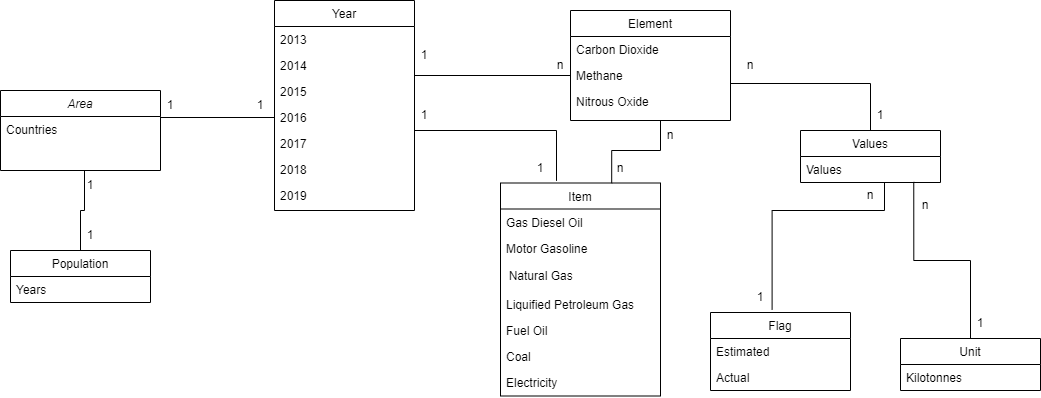

The diagram above was exported from draw.io. Its source (the exported page's mxGraphModel, read from the mxfile embedded in the PNG):
<mxGraphModel dx="1290" dy="581" grid="1" gridSize="10" guides="1" tooltips="1" connect="1" arrows="1" fold="1" page="1" pageScale="1" pageWidth="827" pageHeight="1169" math="0" shadow="0">
  <root>
    <mxCell id="WIyWlLk6GJQsqaUBKTNV-0" />
    <mxCell id="WIyWlLk6GJQsqaUBKTNV-1" parent="WIyWlLk6GJQsqaUBKTNV-0" />
    <mxCell id="zkfFHV4jXpPFQw0GAbJ--0" value="Area" style="swimlane;fontStyle=2;align=center;verticalAlign=top;childLayout=stackLayout;horizontal=1;startSize=26;horizontalStack=0;resizeParent=1;resizeLast=0;collapsible=1;marginBottom=0;rounded=0;shadow=0;strokeWidth=1;" parent="WIyWlLk6GJQsqaUBKTNV-1" vertex="1">
      <mxGeometry y="120" width="160" height="80" as="geometry">
        <mxRectangle x="230" y="140" width="160" height="26" as="alternateBounds" />
      </mxGeometry>
    </mxCell>
    <mxCell id="zkfFHV4jXpPFQw0GAbJ--1" value="Countries" style="text;align=left;verticalAlign=top;spacingLeft=4;spacingRight=4;overflow=hidden;rotatable=0;points=[[0,0.5],[1,0.5]];portConstraint=eastwest;" parent="zkfFHV4jXpPFQw0GAbJ--0" vertex="1">
      <mxGeometry y="26" width="160" height="26" as="geometry" />
    </mxCell>
    <mxCell id="zkfFHV4jXpPFQw0GAbJ--6" value="Item" style="swimlane;fontStyle=0;align=center;verticalAlign=top;childLayout=stackLayout;horizontal=1;startSize=26;horizontalStack=0;resizeParent=1;resizeLast=0;collapsible=1;marginBottom=0;rounded=0;shadow=0;strokeWidth=1;" parent="WIyWlLk6GJQsqaUBKTNV-1" vertex="1">
      <mxGeometry x="500" y="212.5" width="160" height="213" as="geometry">
        <mxRectangle x="-100" y="260" width="160" height="26" as="alternateBounds" />
      </mxGeometry>
    </mxCell>
    <mxCell id="zkfFHV4jXpPFQw0GAbJ--7" value="Gas Diesel Oil" style="text;align=left;verticalAlign=top;spacingLeft=4;spacingRight=4;overflow=hidden;rotatable=0;points=[[0,0.5],[1,0.5]];portConstraint=eastwest;" parent="zkfFHV4jXpPFQw0GAbJ--6" vertex="1">
      <mxGeometry y="26" width="160" height="26" as="geometry" />
    </mxCell>
    <mxCell id="zkfFHV4jXpPFQw0GAbJ--8" value="Motor Gasoline" style="text;align=left;verticalAlign=top;spacingLeft=4;spacingRight=4;overflow=hidden;rotatable=0;points=[[0,0.5],[1,0.5]];portConstraint=eastwest;rounded=0;shadow=0;html=0;" parent="zkfFHV4jXpPFQw0GAbJ--6" vertex="1">
      <mxGeometry y="52" width="160" height="26" as="geometry" />
    </mxCell>
    <mxCell id="O4W-nVbJRLCpHtjB_oAG-6" value="&amp;nbsp; Natural Gas" style="text;html=1;align=left;verticalAlign=middle;resizable=0;points=[];autosize=1;strokeColor=none;fillColor=none;" vertex="1" parent="zkfFHV4jXpPFQw0GAbJ--6">
      <mxGeometry y="78" width="160" height="30" as="geometry" />
    </mxCell>
    <mxCell id="O4W-nVbJRLCpHtjB_oAG-7" value="Liquified Petroleum Gas" style="text;align=left;verticalAlign=top;spacingLeft=4;spacingRight=4;overflow=hidden;rotatable=0;points=[[0,0.5],[1,0.5]];portConstraint=eastwest;rounded=0;shadow=0;html=0;" vertex="1" parent="zkfFHV4jXpPFQw0GAbJ--6">
      <mxGeometry y="108" width="160" height="26" as="geometry" />
    </mxCell>
    <mxCell id="O4W-nVbJRLCpHtjB_oAG-10" value="Fuel Oil" style="text;align=left;verticalAlign=top;spacingLeft=4;spacingRight=4;overflow=hidden;rotatable=0;points=[[0,0.5],[1,0.5]];portConstraint=eastwest;rounded=0;shadow=0;html=0;" vertex="1" parent="zkfFHV4jXpPFQw0GAbJ--6">
      <mxGeometry y="134" width="160" height="26" as="geometry" />
    </mxCell>
    <mxCell id="O4W-nVbJRLCpHtjB_oAG-11" value="Coal" style="text;align=left;verticalAlign=top;spacingLeft=4;spacingRight=4;overflow=hidden;rotatable=0;points=[[0,0.5],[1,0.5]];portConstraint=eastwest;rounded=0;shadow=0;html=0;" vertex="1" parent="zkfFHV4jXpPFQw0GAbJ--6">
      <mxGeometry y="160" width="160" height="26" as="geometry" />
    </mxCell>
    <mxCell id="O4W-nVbJRLCpHtjB_oAG-12" value="Electricity" style="text;align=left;verticalAlign=top;spacingLeft=4;spacingRight=4;overflow=hidden;rotatable=0;points=[[0,0.5],[1,0.5]];portConstraint=eastwest;rounded=0;shadow=0;html=0;" vertex="1" parent="zkfFHV4jXpPFQw0GAbJ--6">
      <mxGeometry y="186" width="160" height="26" as="geometry" />
    </mxCell>
    <mxCell id="zkfFHV4jXpPFQw0GAbJ--17" value="Element" style="swimlane;fontStyle=0;align=center;verticalAlign=top;childLayout=stackLayout;horizontal=1;startSize=26;horizontalStack=0;resizeParent=1;resizeLast=0;collapsible=1;marginBottom=0;rounded=0;shadow=0;strokeWidth=1;" parent="WIyWlLk6GJQsqaUBKTNV-1" vertex="1">
      <mxGeometry x="570" y="40" width="160" height="110" as="geometry">
        <mxRectangle x="550" y="140" width="160" height="26" as="alternateBounds" />
      </mxGeometry>
    </mxCell>
    <mxCell id="zkfFHV4jXpPFQw0GAbJ--18" value="Carbon Dioxide" style="text;align=left;verticalAlign=top;spacingLeft=4;spacingRight=4;overflow=hidden;rotatable=0;points=[[0,0.5],[1,0.5]];portConstraint=eastwest;" parent="zkfFHV4jXpPFQw0GAbJ--17" vertex="1">
      <mxGeometry y="26" width="160" height="26" as="geometry" />
    </mxCell>
    <mxCell id="zkfFHV4jXpPFQw0GAbJ--19" value="Methane" style="text;align=left;verticalAlign=top;spacingLeft=4;spacingRight=4;overflow=hidden;rotatable=0;points=[[0,0.5],[1,0.5]];portConstraint=eastwest;rounded=0;shadow=0;html=0;" parent="zkfFHV4jXpPFQw0GAbJ--17" vertex="1">
      <mxGeometry y="52" width="160" height="26" as="geometry" />
    </mxCell>
    <mxCell id="zkfFHV4jXpPFQw0GAbJ--20" value="Nitrous Oxide" style="text;align=left;verticalAlign=top;spacingLeft=4;spacingRight=4;overflow=hidden;rotatable=0;points=[[0,0.5],[1,0.5]];portConstraint=eastwest;rounded=0;shadow=0;html=0;" parent="zkfFHV4jXpPFQw0GAbJ--17" vertex="1">
      <mxGeometry y="78" width="160" height="26" as="geometry" />
    </mxCell>
    <mxCell id="O4W-nVbJRLCpHtjB_oAG-2" value="Year" style="swimlane;fontStyle=0;childLayout=stackLayout;horizontal=1;startSize=26;fillColor=none;horizontalStack=0;resizeParent=1;resizeParentMax=0;resizeLast=0;collapsible=1;marginBottom=0;" vertex="1" parent="WIyWlLk6GJQsqaUBKTNV-1">
      <mxGeometry x="274" y="30" width="140" height="210" as="geometry" />
    </mxCell>
    <mxCell id="O4W-nVbJRLCpHtjB_oAG-3" value="2013" style="text;strokeColor=none;fillColor=none;align=left;verticalAlign=top;spacingLeft=4;spacingRight=4;overflow=hidden;rotatable=0;points=[[0,0.5],[1,0.5]];portConstraint=eastwest;" vertex="1" parent="O4W-nVbJRLCpHtjB_oAG-2">
      <mxGeometry y="26" width="140" height="26" as="geometry" />
    </mxCell>
    <mxCell id="O4W-nVbJRLCpHtjB_oAG-4" value="2014" style="text;strokeColor=none;fillColor=none;align=left;verticalAlign=top;spacingLeft=4;spacingRight=4;overflow=hidden;rotatable=0;points=[[0,0.5],[1,0.5]];portConstraint=eastwest;" vertex="1" parent="O4W-nVbJRLCpHtjB_oAG-2">
      <mxGeometry y="52" width="140" height="26" as="geometry" />
    </mxCell>
    <mxCell id="O4W-nVbJRLCpHtjB_oAG-13" value="2015" style="text;strokeColor=none;fillColor=none;align=left;verticalAlign=top;spacingLeft=4;spacingRight=4;overflow=hidden;rotatable=0;points=[[0,0.5],[1,0.5]];portConstraint=eastwest;" vertex="1" parent="O4W-nVbJRLCpHtjB_oAG-2">
      <mxGeometry y="78" width="140" height="26" as="geometry" />
    </mxCell>
    <mxCell id="O4W-nVbJRLCpHtjB_oAG-16" value="2016" style="text;strokeColor=none;fillColor=none;align=left;verticalAlign=top;spacingLeft=4;spacingRight=4;overflow=hidden;rotatable=0;points=[[0,0.5],[1,0.5]];portConstraint=eastwest;" vertex="1" parent="O4W-nVbJRLCpHtjB_oAG-2">
      <mxGeometry y="104" width="140" height="26" as="geometry" />
    </mxCell>
    <mxCell id="O4W-nVbJRLCpHtjB_oAG-14" value="2017" style="text;strokeColor=none;fillColor=none;align=left;verticalAlign=top;spacingLeft=4;spacingRight=4;overflow=hidden;rotatable=0;points=[[0,0.5],[1,0.5]];portConstraint=eastwest;" vertex="1" parent="O4W-nVbJRLCpHtjB_oAG-2">
      <mxGeometry y="130" width="140" height="26" as="geometry" />
    </mxCell>
    <mxCell id="O4W-nVbJRLCpHtjB_oAG-15" value="2018" style="text;strokeColor=none;fillColor=none;align=left;verticalAlign=top;spacingLeft=4;spacingRight=4;overflow=hidden;rotatable=0;points=[[0,0.5],[1,0.5]];portConstraint=eastwest;" vertex="1" parent="O4W-nVbJRLCpHtjB_oAG-2">
      <mxGeometry y="156" width="140" height="26" as="geometry" />
    </mxCell>
    <mxCell id="O4W-nVbJRLCpHtjB_oAG-5" value="2019" style="text;strokeColor=none;fillColor=none;align=left;verticalAlign=top;spacingLeft=4;spacingRight=4;overflow=hidden;rotatable=0;points=[[0,0.5],[1,0.5]];portConstraint=eastwest;" vertex="1" parent="O4W-nVbJRLCpHtjB_oAG-2">
      <mxGeometry y="182" width="140" height="28" as="geometry" />
    </mxCell>
    <mxCell id="O4W-nVbJRLCpHtjB_oAG-17" value="Unit" style="swimlane;fontStyle=0;childLayout=stackLayout;horizontal=1;startSize=26;fillColor=none;horizontalStack=0;resizeParent=1;resizeParentMax=0;resizeLast=0;collapsible=1;marginBottom=0;" vertex="1" parent="WIyWlLk6GJQsqaUBKTNV-1">
      <mxGeometry x="900" y="368" width="140" height="52" as="geometry" />
    </mxCell>
    <mxCell id="O4W-nVbJRLCpHtjB_oAG-18" value="Kilotonnes" style="text;strokeColor=none;fillColor=none;align=left;verticalAlign=top;spacingLeft=4;spacingRight=4;overflow=hidden;rotatable=0;points=[[0,0.5],[1,0.5]];portConstraint=eastwest;" vertex="1" parent="O4W-nVbJRLCpHtjB_oAG-17">
      <mxGeometry y="26" width="140" height="26" as="geometry" />
    </mxCell>
    <mxCell id="O4W-nVbJRLCpHtjB_oAG-21" value="Values" style="swimlane;fontStyle=0;childLayout=stackLayout;horizontal=1;startSize=26;fillColor=none;horizontalStack=0;resizeParent=1;resizeParentMax=0;resizeLast=0;collapsible=1;marginBottom=0;" vertex="1" parent="WIyWlLk6GJQsqaUBKTNV-1">
      <mxGeometry x="800" y="160" width="140" height="52" as="geometry" />
    </mxCell>
    <mxCell id="O4W-nVbJRLCpHtjB_oAG-22" value="Values" style="text;strokeColor=none;fillColor=none;align=left;verticalAlign=top;spacingLeft=4;spacingRight=4;overflow=hidden;rotatable=0;points=[[0,0.5],[1,0.5]];portConstraint=eastwest;" vertex="1" parent="O4W-nVbJRLCpHtjB_oAG-21">
      <mxGeometry y="26" width="140" height="26" as="geometry" />
    </mxCell>
    <mxCell id="O4W-nVbJRLCpHtjB_oAG-25" value="Population" style="swimlane;fontStyle=0;childLayout=stackLayout;horizontal=1;startSize=26;fillColor=none;horizontalStack=0;resizeParent=1;resizeParentMax=0;resizeLast=0;collapsible=1;marginBottom=0;" vertex="1" parent="WIyWlLk6GJQsqaUBKTNV-1">
      <mxGeometry x="10" y="280" width="140" height="52" as="geometry" />
    </mxCell>
    <mxCell id="O4W-nVbJRLCpHtjB_oAG-26" value="Years" style="text;strokeColor=none;fillColor=none;align=left;verticalAlign=top;spacingLeft=4;spacingRight=4;overflow=hidden;rotatable=0;points=[[0,0.5],[1,0.5]];portConstraint=eastwest;" vertex="1" parent="O4W-nVbJRLCpHtjB_oAG-25">
      <mxGeometry y="26" width="140" height="26" as="geometry" />
    </mxCell>
    <mxCell id="O4W-nVbJRLCpHtjB_oAG-30" value="Flag" style="swimlane;fontStyle=0;childLayout=stackLayout;horizontal=1;startSize=26;fillColor=none;horizontalStack=0;resizeParent=1;resizeParentMax=0;resizeLast=0;collapsible=1;marginBottom=0;" vertex="1" parent="WIyWlLk6GJQsqaUBKTNV-1">
      <mxGeometry x="710" y="342" width="140" height="78" as="geometry" />
    </mxCell>
    <mxCell id="O4W-nVbJRLCpHtjB_oAG-31" value="Estimated" style="text;strokeColor=none;fillColor=none;align=left;verticalAlign=top;spacingLeft=4;spacingRight=4;overflow=hidden;rotatable=0;points=[[0,0.5],[1,0.5]];portConstraint=eastwest;" vertex="1" parent="O4W-nVbJRLCpHtjB_oAG-30">
      <mxGeometry y="26" width="140" height="26" as="geometry" />
    </mxCell>
    <mxCell id="O4W-nVbJRLCpHtjB_oAG-32" value="Actual" style="text;strokeColor=none;fillColor=none;align=left;verticalAlign=top;spacingLeft=4;spacingRight=4;overflow=hidden;rotatable=0;points=[[0,0.5],[1,0.5]];portConstraint=eastwest;" vertex="1" parent="O4W-nVbJRLCpHtjB_oAG-30">
      <mxGeometry y="52" width="140" height="26" as="geometry" />
    </mxCell>
    <mxCell id="O4W-nVbJRLCpHtjB_oAG-40" value="" style="endArrow=none;html=1;rounded=0;entryX=0;entryY=0.5;entryDx=0;entryDy=0;edgeStyle=orthogonalEdgeStyle;" edge="1" parent="WIyWlLk6GJQsqaUBKTNV-1" target="O4W-nVbJRLCpHtjB_oAG-16">
      <mxGeometry width="50" height="50" relative="1" as="geometry">
        <mxPoint x="160" y="170" as="sourcePoint" />
        <mxPoint x="210" y="120" as="targetPoint" />
      </mxGeometry>
    </mxCell>
    <mxCell id="O4W-nVbJRLCpHtjB_oAG-41" value="" style="endArrow=none;html=1;rounded=0;entryX=0;entryY=0.5;entryDx=0;entryDy=0;edgeStyle=orthogonalEdgeStyle;exitX=0.5;exitY=0;exitDx=0;exitDy=0;" edge="1" parent="WIyWlLk6GJQsqaUBKTNV-1" source="O4W-nVbJRLCpHtjB_oAG-25">
      <mxGeometry width="50" height="50" relative="1" as="geometry">
        <mxPoint x="-30" y="223" as="sourcePoint" />
        <mxPoint x="84" y="200" as="targetPoint" />
      </mxGeometry>
    </mxCell>
    <mxCell id="O4W-nVbJRLCpHtjB_oAG-42" value="" style="endArrow=none;html=1;rounded=0;entryX=0;entryY=0.5;entryDx=0;entryDy=0;edgeStyle=orthogonalEdgeStyle;" edge="1" parent="WIyWlLk6GJQsqaUBKTNV-1" target="zkfFHV4jXpPFQw0GAbJ--19">
      <mxGeometry width="50" height="50" relative="1" as="geometry">
        <mxPoint x="414" y="133" as="sourcePoint" />
        <mxPoint x="528" y="110" as="targetPoint" />
      </mxGeometry>
    </mxCell>
    <mxCell id="O4W-nVbJRLCpHtjB_oAG-43" value="" style="endArrow=none;html=1;rounded=0;entryX=0.35;entryY=-0.01;entryDx=0;entryDy=0;edgeStyle=orthogonalEdgeStyle;entryPerimeter=0;" edge="1" parent="WIyWlLk6GJQsqaUBKTNV-1" target="zkfFHV4jXpPFQw0GAbJ--6">
      <mxGeometry width="50" height="50" relative="1" as="geometry">
        <mxPoint x="414" y="160" as="sourcePoint" />
        <mxPoint x="528" y="137" as="targetPoint" />
      </mxGeometry>
    </mxCell>
    <mxCell id="O4W-nVbJRLCpHtjB_oAG-44" value="" style="endArrow=none;html=1;rounded=0;entryX=0.695;entryY=0.001;entryDx=0;entryDy=0;edgeStyle=orthogonalEdgeStyle;entryPerimeter=0;" edge="1" parent="WIyWlLk6GJQsqaUBKTNV-1" target="zkfFHV4jXpPFQw0GAbJ--6">
      <mxGeometry width="50" height="50" relative="1" as="geometry">
        <mxPoint x="660" y="150" as="sourcePoint" />
        <mxPoint x="314" y="187" as="targetPoint" />
        <Array as="points">
          <mxPoint x="660" y="180" />
          <mxPoint x="611" y="180" />
        </Array>
      </mxGeometry>
    </mxCell>
    <mxCell id="O4W-nVbJRLCpHtjB_oAG-45" value="" style="endArrow=none;html=1;rounded=0;entryX=0.5;entryY=0;entryDx=0;entryDy=0;edgeStyle=orthogonalEdgeStyle;" edge="1" parent="WIyWlLk6GJQsqaUBKTNV-1" target="O4W-nVbJRLCpHtjB_oAG-21">
      <mxGeometry width="50" height="50" relative="1" as="geometry">
        <mxPoint x="730" y="113" as="sourcePoint" />
        <mxPoint x="844" y="90" as="targetPoint" />
      </mxGeometry>
    </mxCell>
    <mxCell id="O4W-nVbJRLCpHtjB_oAG-46" value="" style="endArrow=none;html=1;rounded=0;entryX=0;entryY=0.5;entryDx=0;entryDy=0;edgeStyle=orthogonalEdgeStyle;exitX=0.44;exitY=-0.038;exitDx=0;exitDy=0;exitPerimeter=0;" edge="1" parent="WIyWlLk6GJQsqaUBKTNV-1" source="O4W-nVbJRLCpHtjB_oAG-30">
      <mxGeometry width="50" height="50" relative="1" as="geometry">
        <mxPoint x="770" y="235" as="sourcePoint" />
        <mxPoint x="884" y="212" as="targetPoint" />
        <Array as="points">
          <mxPoint x="772" y="240" />
          <mxPoint x="884" y="240" />
        </Array>
      </mxGeometry>
    </mxCell>
    <mxCell id="O4W-nVbJRLCpHtjB_oAG-47" value="" style="endArrow=none;html=1;rounded=0;edgeStyle=orthogonalEdgeStyle;exitX=0.809;exitY=0.977;exitDx=0;exitDy=0;exitPerimeter=0;" edge="1" parent="WIyWlLk6GJQsqaUBKTNV-1" source="O4W-nVbJRLCpHtjB_oAG-22" target="O4W-nVbJRLCpHtjB_oAG-17">
      <mxGeometry width="50" height="50" relative="1" as="geometry">
        <mxPoint x="880" y="240" as="sourcePoint" />
        <mxPoint x="994" y="217" as="targetPoint" />
      </mxGeometry>
    </mxCell>
    <mxCell id="O4W-nVbJRLCpHtjB_oAG-48" value="1" style="text;html=1;strokeColor=none;fillColor=none;align=center;verticalAlign=middle;whiteSpace=wrap;rounded=0;" vertex="1" parent="WIyWlLk6GJQsqaUBKTNV-1">
      <mxGeometry x="750" y="312" width="20" height="30" as="geometry" />
    </mxCell>
    <mxCell id="O4W-nVbJRLCpHtjB_oAG-53" value="n" style="text;html=1;strokeColor=none;fillColor=none;align=center;verticalAlign=middle;whiteSpace=wrap;rounded=0;" vertex="1" parent="WIyWlLk6GJQsqaUBKTNV-1">
      <mxGeometry x="860" y="210" width="20" height="30" as="geometry" />
    </mxCell>
    <mxCell id="O4W-nVbJRLCpHtjB_oAG-55" value="1" style="text;html=1;strokeColor=none;fillColor=none;align=center;verticalAlign=middle;whiteSpace=wrap;rounded=0;" vertex="1" parent="WIyWlLk6GJQsqaUBKTNV-1">
      <mxGeometry x="970" y="338" width="20" height="30" as="geometry" />
    </mxCell>
    <mxCell id="O4W-nVbJRLCpHtjB_oAG-56" value="n" style="text;html=1;strokeColor=none;fillColor=none;align=center;verticalAlign=middle;whiteSpace=wrap;rounded=0;" vertex="1" parent="WIyWlLk6GJQsqaUBKTNV-1">
      <mxGeometry x="920" y="220" width="10" height="30" as="geometry" />
    </mxCell>
    <mxCell id="O4W-nVbJRLCpHtjB_oAG-57" value="n" style="text;html=1;strokeColor=none;fillColor=none;align=center;verticalAlign=middle;whiteSpace=wrap;rounded=0;" vertex="1" parent="WIyWlLk6GJQsqaUBKTNV-1">
      <mxGeometry x="740" y="80" width="20" height="30" as="geometry" />
    </mxCell>
    <mxCell id="O4W-nVbJRLCpHtjB_oAG-58" value="1" style="text;html=1;strokeColor=none;fillColor=none;align=center;verticalAlign=middle;whiteSpace=wrap;rounded=0;" vertex="1" parent="WIyWlLk6GJQsqaUBKTNV-1">
      <mxGeometry x="870" y="130" width="20" height="30" as="geometry" />
    </mxCell>
    <mxCell id="O4W-nVbJRLCpHtjB_oAG-59" value="n" style="text;html=1;strokeColor=none;fillColor=none;align=center;verticalAlign=middle;whiteSpace=wrap;rounded=0;" vertex="1" parent="WIyWlLk6GJQsqaUBKTNV-1">
      <mxGeometry x="660" y="150" width="20" height="30" as="geometry" />
    </mxCell>
    <mxCell id="O4W-nVbJRLCpHtjB_oAG-60" value="n" style="text;html=1;strokeColor=none;fillColor=none;align=center;verticalAlign=middle;whiteSpace=wrap;rounded=0;" vertex="1" parent="WIyWlLk6GJQsqaUBKTNV-1">
      <mxGeometry x="610" y="182.5" width="20" height="30" as="geometry" />
    </mxCell>
    <mxCell id="O4W-nVbJRLCpHtjB_oAG-61" value="1" style="text;html=1;strokeColor=none;fillColor=none;align=center;verticalAlign=middle;whiteSpace=wrap;rounded=0;" vertex="1" parent="WIyWlLk6GJQsqaUBKTNV-1">
      <mxGeometry x="414" y="130" width="20" height="30" as="geometry" />
    </mxCell>
    <mxCell id="O4W-nVbJRLCpHtjB_oAG-62" value="1" style="text;html=1;strokeColor=none;fillColor=none;align=center;verticalAlign=middle;whiteSpace=wrap;rounded=0;" vertex="1" parent="WIyWlLk6GJQsqaUBKTNV-1">
      <mxGeometry x="530" y="182.5" width="20" height="30" as="geometry" />
    </mxCell>
    <mxCell id="O4W-nVbJRLCpHtjB_oAG-63" value="1" style="text;html=1;strokeColor=none;fillColor=none;align=center;verticalAlign=middle;whiteSpace=wrap;rounded=0;" vertex="1" parent="WIyWlLk6GJQsqaUBKTNV-1">
      <mxGeometry x="80" y="250" width="20" height="30" as="geometry" />
    </mxCell>
    <mxCell id="O4W-nVbJRLCpHtjB_oAG-64" value="1" style="text;html=1;strokeColor=none;fillColor=none;align=center;verticalAlign=middle;whiteSpace=wrap;rounded=0;" vertex="1" parent="WIyWlLk6GJQsqaUBKTNV-1">
      <mxGeometry x="414" y="70" width="20" height="30" as="geometry" />
    </mxCell>
    <mxCell id="O4W-nVbJRLCpHtjB_oAG-65" value="n" style="text;html=1;strokeColor=none;fillColor=none;align=center;verticalAlign=middle;whiteSpace=wrap;rounded=0;" vertex="1" parent="WIyWlLk6GJQsqaUBKTNV-1">
      <mxGeometry x="550" y="80" width="20" height="30" as="geometry" />
    </mxCell>
    <mxCell id="O4W-nVbJRLCpHtjB_oAG-66" value="1" style="text;html=1;strokeColor=none;fillColor=none;align=center;verticalAlign=middle;whiteSpace=wrap;rounded=0;" vertex="1" parent="WIyWlLk6GJQsqaUBKTNV-1">
      <mxGeometry x="160" y="120" width="20" height="30" as="geometry" />
    </mxCell>
    <mxCell id="O4W-nVbJRLCpHtjB_oAG-67" value="1" style="text;html=1;strokeColor=none;fillColor=none;align=center;verticalAlign=middle;whiteSpace=wrap;rounded=0;" vertex="1" parent="WIyWlLk6GJQsqaUBKTNV-1">
      <mxGeometry x="250" y="120" width="20" height="30" as="geometry" />
    </mxCell>
    <mxCell id="O4W-nVbJRLCpHtjB_oAG-69" value="1" style="text;html=1;strokeColor=none;fillColor=none;align=center;verticalAlign=middle;whiteSpace=wrap;rounded=0;" vertex="1" parent="WIyWlLk6GJQsqaUBKTNV-1">
      <mxGeometry x="80" y="200" width="20" height="30" as="geometry" />
    </mxCell>
  </root>
</mxGraphModel>